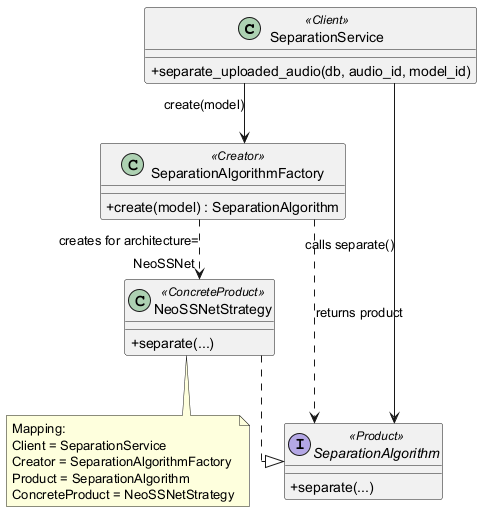

The diagram above was rendered by PlantUML. Its source (embedded in the PNG):
@startuml
' Factory Method Pattern adapted to the current backend implementation.
' Suggested LaTeX placement: normal page.

skinparam classAttributeIconSize 0
skinparam shadowing false
skinparam linetype ortho

class "SeparationService" as SeparationService <<Client>> {
  +separate_uploaded_audio(db, audio_id, model_id)
}

class SeparationAlgorithmFactory <<Creator>> {
  +create(model) : SeparationAlgorithm
}

interface SeparationAlgorithm <<Product>> {
  +separate(...)
}

class NeoSSNetStrategy <<ConcreteProduct>> {
  +separate(...)
}

SeparationService --> SeparationAlgorithmFactory : create(model)
SeparationAlgorithmFactory ..> SeparationAlgorithm : returns product
SeparationAlgorithmFactory ..> NeoSSNetStrategy : creates for architecture="NeoSSNet"
NeoSSNetStrategy ..|> SeparationAlgorithm
SeparationService --> SeparationAlgorithm : calls separate()

note bottom
  Mapping:
  Client = SeparationService
  Creator = SeparationAlgorithmFactory
  Product = SeparationAlgorithm
  ConcreteProduct = NeoSSNetStrategy
end note

@enduml